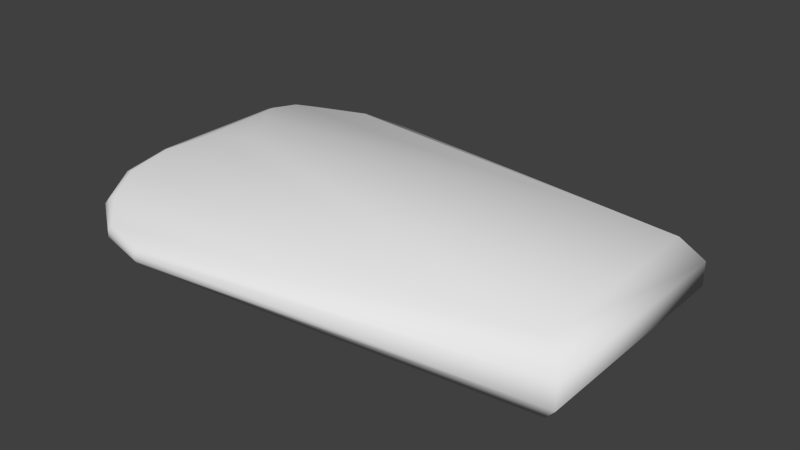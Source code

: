 # Source: plastique_collider.blend  (saved by Blender 2.76.0; exported with 4.5.12 LTS)
import bpy
from mathutils import Matrix  # noqa: F401  (used for matrix-valued properties, if any)

bpy.ops.wm.read_factory_settings(use_empty=True)
scene = bpy.context.scene
scene.name = 'Scene'

# ---- collections
col_collection_1 = bpy.data.collections.new('Collection 1'); scene.collection.children.link(col_collection_1)

# ---- world
world_world = bpy.data.worlds.new('World'); scene.world = world_world
world_world.color = (0.05088, 0.05088, 0.05088)
world_world.use_sun_shadow = False
world_world.sun_shadow_jitter_overblur = 0.0
world_world.cycles.sampling_method = 'MANUAL'
world_world.cycles.sample_map_resolution = 256

# ---- meshes
me_cube_001 = bpy.data.meshes.new('Cube.001')
me_cube_001.from_pydata([(0.209, -0.1016, -0.04), (0.209, -0.1016, 0.03617), (0.2285, -0.12, 0.01078), (0.2285, 0.12, 0.01078), (-0.1723, 0.188, 0.01277), (-0.1725, 0.1916, 0.007765), (-0.1725, 0.1916, 0.001585), (-0.1723, 0.188, -0.003415), (-0.2201, 0.1781, 0.00325), (-0.2219, 0.1813, 0.00825), (-0.2219, 0.1813, 0.01443), (-0.2201, 0.1781, 0.01943), (-0.2173, 0.1729, 0.02134), (-0.2495, 0.1491, 0.01102), (-0.2519, 0.1518, 0.01602), (-0.2519, 0.1518, 0.0222), (-0.2495, 0.1491, 0.0272), (-0.2684, 0.1105, 0.02217), (-0.272, 0.1111, 0.02717), (-0.272, 0.1111, 0.03335), (-0.2684, 0.1105, 0.03835), (-0.2626, 0.1094, 0.04026), (-0.2653, 0.06438, 0.04314), (-0.262, 0.06594, 0.04814), (-0.2567, 0.06846, 0.05005), (-0.2299, 0.03145, 0.05861), (-0.1723, -0.1872, 0.01277), (-0.1725, -0.1908, 0.007765), (-0.1725, -0.1908, 0.001585), (-0.1723, -0.1872, -0.003415), (-0.2151, -0.1814, 0.00325), (-0.2168, -0.1845, 0.00825), (-0.2168, -0.1845, 0.01443), (-0.2151, -0.1814, 0.01943), (-0.246, -0.1593, 0.01298), (-0.2484, -0.162, 0.01798), (-0.2484, -0.162, 0.02416), (-0.246, -0.1593, 0.02916), (-0.2422, -0.1549, 0.03107), (-0.2604, -0.1244, 0.02484), (-0.264, -0.125, 0.02984), (-0.264, -0.125, 0.03603), (-0.2604, -0.1244, 0.04103), (-0.2546, -0.1233, 0.04294), (-0.254, -0.08174, 0.05205), (-0.2487, -0.08427, 0.05396), (-0.2275, -0.05078, 0.06321), (-0.1889, -0.02535, 0.06305), (-0.2065, -0.1016, -0.04), (-0.2065, 0.1016, -0.04), (0.209, 0.1016, 0.03617), (0.2285, 0.12, -0.01461), (0.209, 0.1016, -0.04), (0.2285, -0.12, -0.01461)], [], [(11, 10, 15), (28, 31, 30), (36, 41, 40), (16, 11, 15), (29, 28, 30), (35, 36, 40), (45, 46, 44), (51, 3, 2, 53), (8, 9, 6, 7), (23, 24, 21, 20), (53, 2, 27, 28), (27, 26, 33, 32), (36, 37, 42, 41), (23, 20, 19, 22), (12, 50, 11), (50, 4, 11), (16, 21, 11), (21, 12, 11), (0, 52, 51, 53), (48, 49, 52, 0), (49, 8, 7), (52, 49, 7), (40, 18, 17, 39), (40, 39, 34, 35), (29, 0, 53, 28), (21, 50, 12), (21, 24, 50), (24, 25, 50), (25, 47, 50), (47, 1, 50), (20, 21, 16), (45, 44, 42, 43), (47, 46, 1), (46, 43, 1), (43, 38, 1), (38, 33, 1), (33, 26, 1), (50, 3, 5, 4), (13, 14, 9, 8), (13, 17, 18, 14), (17, 13, 49), (13, 8, 49), (41, 19, 18, 40), (19, 15, 14, 18), (51, 52, 7, 6), (29, 48, 0), (35, 34, 30, 31), (6, 5, 3, 51), (41, 22, 19), (23, 46, 24), (46, 25, 24), (46, 47, 25), (23, 44, 46), (45, 43, 46), (37, 38, 43, 42), (1, 2, 3, 50), (37, 33, 38), (39, 17, 49, 48), (15, 10, 9, 14), (11, 4, 5, 10), (29, 30, 48), (30, 34, 48), (34, 39, 48), (10, 5, 6, 9), (41, 23, 22), (41, 44, 23), (26, 27, 2, 1), (42, 44, 41), (20, 16, 15, 19), (36, 32, 33, 37), (31, 32, 36, 35), (28, 27, 32, 31)])
me_cube_001.polygons.foreach_set('use_smooth', [True] * 72)
_uv = me_cube_001.uv_layers.new(name='UVMap')
_uv.uv.foreach_set('vector', [0.9797, 0.7272, 0.9755, 0.7272, 0.9755, 0.7272, 0.9433, 0.6666, 0.9433, 0.6666, 0.9475, 0.6666, 0.9433, 0.7272, 0.9433, 0.7272, 0.9433, 0.7272, 0.9797, 0.7272, 0.9797, 0.7272, 0.9755, 0.7272, 0.9475, 0.6666, 0.9433, 0.6666, 0.9475, 0.6666, 0.9433, 0.7272, 0.9433, 0.7272, 0.9433, 0.7272, 0.9542, 0.7272, 0.9542, 0.7272, 0.9475, 0.7272, 0.0, 0.0, 0.0, 0.0, 0.0, 0.0, 0.0, 0.0, 0.9797, 0.6666, 0.9755, 0.6666, 0.9755, 0.6666, 0.9797, 0.6237, 0.9797, 0.7272, 0.9864, 0.7272, 0.9864, 0.7272, 0.9797, 0.7272, 0.0, 0.0, 0.0, 0.0, 0.9433, 0.6237, 0.9433, 0.6237, 0.9433, 0.6237, 0.9475, 0.6237, 0.9475, 0.6666, 0.9433, 0.6666, 0.9433, 0.7272, 0.9475, 0.7272, 0.9475, 0.7272, 0.9433, 0.7272, 0.9797, 0.7272, 0.9797, 0.7272, 0.9755, 0.7272, 0.9755, 0.7272, 0.9864, 0.6666, 0.0, 0.0, 0.9797, 0.6666, 0.0, 0.0, 0.9797, 0.6666, 0.9797, 0.6666, 0.9797, 0.7272, 0.0, 0.0, 0.9797, 0.7272, 0.0, 0.0, 0.9864, 0.6666, 0.9797, 0.6666, 0.0, 0.0, 0.2151, 0.03358, 0.0, 0.0, 0.0, 0.0, 0.0, 0.0, 0.0, 0.0, 0.2151, 0.03358, 0.0, 0.0, 0.0, 0.0, 0.9797, 0.6666, 0.9797, 0.6666, 0.2151, 0.03358, 0.0, 0.0, 0.9797, 0.6666, 0.9433, 0.7272, 0.0, 0.0, 0.0, 0.0, 0.9475, 0.7272, 0.9433, 0.7272, 0.9475, 0.7272, 0.9475, 0.7272, 0.9433, 0.7272, 0.9475, 0.6237, 0.0, 0.0, 0.0, 0.0, 0.9433, 0.6237, 0.0, 0.0, 0.0, 0.0, 0.9864, 0.6666, 0.9864, 0.7272, 0.9864, 0.7272, 0.0, 0.0, 0.9864, 0.7272, 0.9864, 0.7272, 0.0, 0.0, 0.9864, 0.7272, 0.0, 0.0, 0.0, 0.0, 0.0, 0.0, 0.0, 0.0, 0.0, 0.0, 0.9797, 0.7272, 0.9864, 0.7272, 0.9797, 0.7272, 0.9542, 0.7272, 0.9475, 0.7272, 0.9475, 0.7272, 0.9542, 0.7272, 0.9542, 0.7272, 0.9542, 0.7272, 0.0, 0.0, 0.9542, 0.7272, 0.0, 0.0, 0.0, 0.0, 0.9542, 0.7272, 0.9542, 0.7272, 0.0, 0.0, 0.9542, 0.7272, 0.0, 0.0, 0.0, 0.0, 0.9475, 0.6666, 0.9475, 0.6666, 0.0, 0.0, 0.0, 0.0, 0.0, 0.0, 0.9755, 0.6237, 0.9797, 0.6237, 0.9797, 0.7272, 0.9755, 0.7272, 0.9755, 0.7272, 0.9797, 0.6666, 0.9797, 0.7272, 0.9797, 0.7272, 0.9755, 0.7272, 0.9755, 0.7272, 0.9797, 0.7272, 0.9797, 0.7272, 0.0, 0.0, 0.9797, 0.7272, 0.9797, 0.7272, 0.0, 0.0, 0.9433, 0.7272, 0.9755, 0.7272, 0.0, 0.0, 0.9433, 0.7272, 0.9755, 0.7272, 0.9755, 0.7272, 0.9755, 0.7272, 0.9755, 0.7272, 0.1831, 0.00268, 0.2151, 0.03358, 0.9797, 0.6237, 0.9755, 0.6237, 0.9475, 0.6237, 0.0, 0.0, 0.0, 0.0, 0.9433, 0.7272, 0.9475, 0.7272, 0.9475, 0.6666, 0.9433, 0.7272, 0.0, 0.0, 0.9755, 0.6666, 0.0, 0.0, 0.0, 0.0, 0.9433, 0.7272, 0.9755, 0.7272, 0.9755, 0.7272, 0.9797, 0.7272, 0.0, 0.0, 0.9864, 0.7272, 0.0, 0.0, 0.9864, 0.7272, 0.9864, 0.7272, 0.9542, 0.7272, 0.9542, 0.7272, 0.9864, 0.7272, 0.9797, 0.7272, 0.9475, 0.7272, 0.9542, 0.7272, 0.9542, 0.7272, 0.9542, 0.7272, 0.9542, 0.7272, 0.9475, 0.7272, 0.9542, 0.7272, 0.9542, 0.7272, 0.9475, 0.7272, 0.2048, 0.938, 0.1728, 0.9673, 0.0, 0.0, 0.0, 0.0, 0.9475, 0.7272, 0.9475, 0.7272, 0.9542, 0.7272, 0.9475, 0.7272, 0.0, 0.0, 0.0, 0.0, 0.0, 0.0, 0.9755, 0.7272, 0.9755, 0.7272, 0.9755, 0.7272, 0.9755, 0.7272, 0.9797, 0.6666, 0.9797, 0.6666, 0.9755, 0.6666, 0.9755, 0.6666, 0.9475, 0.6666, 0.9475, 0.6666, 0.0, 0.0, 0.9475, 0.7272, 0.9475, 0.7272, 0.0, 0.0, 0.9475, 0.7272, 0.9475, 0.7272, 0.0, 0.0, 0.9755, 0.6666, 0.9755, 0.6666, 0.9755, 0.6666, 0.9755, 0.6666, 0.9433, 0.7272, 0.9797, 0.7272, 0.9755, 0.7272, 0.9433, 0.7272, 0.9475, 0.7272, 0.9797, 0.7272, 0.9475, 0.6237, 0.9433, 0.6237, 0.1728, 0.9673, 0.2048, 0.938, 0.9475, 0.7272, 0.9475, 0.7272, 0.9433, 0.7272, 0.9797, 0.7272, 0.9797, 0.7272, 0.9755, 0.7272, 0.9755, 0.7272, 0.9433, 0.7272, 0.9433, 0.6666, 0.9475, 0.6666, 0.9475, 0.7272, 0.9433, 0.7272, 0.9433, 0.6666, 0.9433, 0.7272, 0.9433, 0.7272, 0.9433, 0.6666, 0.9433, 0.6237, 0.9433, 0.6666, 0.9433, 0.6666])
me_cube_001.use_remesh_preserve_volume = False
me_cube_001.use_remesh_preserve_attributes = False
me_cube_001.use_mirror_vertex_groups = False
me_cube_001.update()

# ---- objects
ob_cube = bpy.data.objects.new('Cube', me_cube_001)

# ---- transforms, parenting, visibility, modifiers, constraints
ob_cube.location = (0.0, 0.0, 0.0)
ob_cube.lineart.crease_threshold = 0.0

# ---- collection membership
col_collection_1.objects.link(ob_cube)

# ---- scene / render settings (as saved in the file)
scene.frame_start = 1; scene.frame_end = 2; scene.frame_set(1)
scene.render.engine = 'BLENDER_EEVEE_NEXT'
scene.render.resolution_percentage = 50
scene.render.dither_intensity = 0.0
scene.cycles.use_denoising = False
scene.cycles.samples = 10
scene.cycles.sampling_pattern = 'TABULATED_SOBOL'
scene.cycles.light_sampling_threshold = 0.0
scene.cycles.use_adaptive_sampling = False
scene.cycles.use_light_tree = False
scene.cycles.blur_glossy = 0.0
scene.cycles.pixel_filter_type = 'GAUSSIAN'
scene.cycles.sample_clamp_indirect = 0.0
scene.view_settings.view_transform = 'Standard'
bpy.context.view_layer.update()

# ---- added for rendering (the .blend has no active camera and no usable light): camera, sun
cam_auto = bpy.data.cameras.new('AutoCamera')
cam_auto.lens = 50.0
cam_auto.sensor_width = 36.0
cam_auto.clip_end = 1000.0
ob_auto_camera = bpy.data.objects.new('AutoCamera', cam_auto)
scene.collection.objects.link(ob_auto_camera)
ob_auto_camera.location = (0.568843, -0.708312, 0.484071)
ob_auto_camera.rotation_euler = (1.09748, -7.21219e-08, 0.694738)
scene.camera = ob_auto_camera
light_auto_sun = bpy.data.lights.new('AutoSun', 'SUN')
light_auto_sun.energy = 3.0
light_auto_sun.angle = 0.0523599
ob_auto_sun = bpy.data.objects.new('AutoSun', light_auto_sun)
scene.collection.objects.link(ob_auto_sun)
ob_auto_sun.rotation_euler = (0.872665, 0.174533, 0.523599)
bpy.context.view_layer.update()
